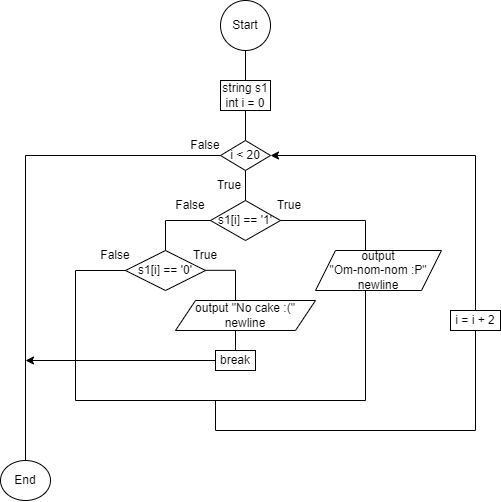

The diagram above was exported from draw.io. Its source (the exported page's mxGraphModel, read from the mxfile embedded in the PNG):
<mxGraphModel dx="1235" dy="655" grid="1" gridSize="10" guides="1" tooltips="1" connect="1" arrows="1" fold="1" page="1" pageScale="1" pageWidth="827" pageHeight="1169" math="0" shadow="0">
  <root>
    <mxCell id="0" />
    <mxCell id="1" parent="0" />
    <mxCell id="1X5OKosd5GbQdQqXakmN-1" value="Start" style="ellipse;whiteSpace=wrap;html=1;" vertex="1" parent="1">
      <mxGeometry x="375" y="20" width="50" height="50" as="geometry" />
    </mxCell>
    <mxCell id="1X5OKosd5GbQdQqXakmN-2" value="" style="endArrow=none;html=1;rounded=0;" edge="1" parent="1">
      <mxGeometry width="50" height="50" relative="1" as="geometry">
        <mxPoint x="400" y="100" as="sourcePoint" />
        <mxPoint x="400" y="70" as="targetPoint" />
      </mxGeometry>
    </mxCell>
    <mxCell id="1X5OKosd5GbQdQqXakmN-3" value="string s1&lt;div&gt;int i = 0&lt;/div&gt;" style="rounded=0;whiteSpace=wrap;html=1;" vertex="1" parent="1">
      <mxGeometry x="375" y="100" width="50" height="30" as="geometry" />
    </mxCell>
    <mxCell id="1X5OKosd5GbQdQqXakmN-4" value="" style="endArrow=none;html=1;rounded=0;" edge="1" parent="1">
      <mxGeometry width="50" height="50" relative="1" as="geometry">
        <mxPoint x="400" y="160" as="sourcePoint" />
        <mxPoint x="400" y="130" as="targetPoint" />
      </mxGeometry>
    </mxCell>
    <mxCell id="1X5OKosd5GbQdQqXakmN-5" value="i &amp;lt; 20" style="rhombus;whiteSpace=wrap;html=1;" vertex="1" parent="1">
      <mxGeometry x="375" y="160" width="50" height="30" as="geometry" />
    </mxCell>
    <mxCell id="1X5OKosd5GbQdQqXakmN-6" value="" style="endArrow=none;html=1;rounded=0;" edge="1" parent="1">
      <mxGeometry width="50" height="50" relative="1" as="geometry">
        <mxPoint x="400" y="220" as="sourcePoint" />
        <mxPoint x="400" y="190" as="targetPoint" />
      </mxGeometry>
    </mxCell>
    <mxCell id="1X5OKosd5GbQdQqXakmN-7" value="True" style="text;html=1;align=center;verticalAlign=middle;whiteSpace=wrap;rounded=0;" vertex="1" parent="1">
      <mxGeometry x="354" y="190" width="60" height="30" as="geometry" />
    </mxCell>
    <mxCell id="1X5OKosd5GbQdQqXakmN-8" value="s1[i] == '1'" style="rhombus;whiteSpace=wrap;html=1;" vertex="1" parent="1">
      <mxGeometry x="365" y="220" width="70" height="40" as="geometry" />
    </mxCell>
    <mxCell id="1X5OKosd5GbQdQqXakmN-9" value="" style="endArrow=none;html=1;rounded=0;" edge="1" parent="1">
      <mxGeometry width="50" height="50" relative="1" as="geometry">
        <mxPoint x="520" y="240" as="sourcePoint" />
        <mxPoint x="435" y="240" as="targetPoint" />
      </mxGeometry>
    </mxCell>
    <mxCell id="1X5OKosd5GbQdQqXakmN-10" value="" style="endArrow=none;html=1;rounded=0;" edge="1" parent="1">
      <mxGeometry width="50" height="50" relative="1" as="geometry">
        <mxPoint x="520" y="270" as="sourcePoint" />
        <mxPoint x="520" y="240" as="targetPoint" />
      </mxGeometry>
    </mxCell>
    <mxCell id="1X5OKosd5GbQdQqXakmN-11" value="&lt;font style=&quot;font-size: 12px;&quot; face=&quot;Helvetica&quot;&gt;output &quot;&lt;span style=&quot;white-space: pre;&quot;&gt;Om-nom-nom :P&lt;/span&gt;&quot; newline&lt;/font&gt;" style="shape=parallelogram;perimeter=parallelogramPerimeter;whiteSpace=wrap;html=1;fixedSize=1;" vertex="1" parent="1">
      <mxGeometry x="470" y="270" width="126" height="40" as="geometry" />
    </mxCell>
    <mxCell id="1X5OKosd5GbQdQqXakmN-12" value="True" style="text;html=1;align=center;verticalAlign=middle;whiteSpace=wrap;rounded=0;" vertex="1" parent="1">
      <mxGeometry x="414" y="210" width="60" height="30" as="geometry" />
    </mxCell>
    <mxCell id="1X5OKosd5GbQdQqXakmN-13" value="" style="endArrow=none;html=1;rounded=0;" edge="1" parent="1">
      <mxGeometry width="50" height="50" relative="1" as="geometry">
        <mxPoint x="320" y="240" as="sourcePoint" />
        <mxPoint x="365" y="240" as="targetPoint" />
      </mxGeometry>
    </mxCell>
    <mxCell id="1X5OKosd5GbQdQqXakmN-14" value="" style="endArrow=none;html=1;rounded=0;" edge="1" parent="1">
      <mxGeometry width="50" height="50" relative="1" as="geometry">
        <mxPoint x="320" y="270" as="sourcePoint" />
        <mxPoint x="320" y="240" as="targetPoint" />
      </mxGeometry>
    </mxCell>
    <mxCell id="1X5OKosd5GbQdQqXakmN-15" value="False" style="text;html=1;align=center;verticalAlign=middle;whiteSpace=wrap;rounded=0;" vertex="1" parent="1">
      <mxGeometry x="315" y="210" width="60" height="30" as="geometry" />
    </mxCell>
    <mxCell id="1X5OKosd5GbQdQqXakmN-16" value="s1[i] == '0'" style="rhombus;whiteSpace=wrap;html=1;" vertex="1" parent="1">
      <mxGeometry x="280" y="270" width="80" height="40" as="geometry" />
    </mxCell>
    <mxCell id="1X5OKosd5GbQdQqXakmN-17" value="" style="endArrow=none;html=1;rounded=0;" edge="1" parent="1">
      <mxGeometry width="50" height="50" relative="1" as="geometry">
        <mxPoint x="390" y="289.83" as="sourcePoint" />
        <mxPoint x="360" y="289.83" as="targetPoint" />
      </mxGeometry>
    </mxCell>
    <mxCell id="1X5OKosd5GbQdQqXakmN-18" value="" style="endArrow=none;html=1;rounded=0;" edge="1" parent="1">
      <mxGeometry width="50" height="50" relative="1" as="geometry">
        <mxPoint x="390" y="320" as="sourcePoint" />
        <mxPoint x="390" y="290" as="targetPoint" />
      </mxGeometry>
    </mxCell>
    <mxCell id="1X5OKosd5GbQdQqXakmN-19" value="output &quot;No cake :(&quot; newline" style="shape=parallelogram;perimeter=parallelogramPerimeter;whiteSpace=wrap;html=1;fixedSize=1;" vertex="1" parent="1">
      <mxGeometry x="330" y="320" width="140" height="30" as="geometry" />
    </mxCell>
    <mxCell id="1X5OKosd5GbQdQqXakmN-20" value="True" style="text;html=1;align=center;verticalAlign=middle;whiteSpace=wrap;rounded=0;" vertex="1" parent="1">
      <mxGeometry x="330" y="260" width="60" height="30" as="geometry" />
    </mxCell>
    <mxCell id="1X5OKosd5GbQdQqXakmN-21" value="" style="endArrow=none;html=1;rounded=0;" edge="1" parent="1">
      <mxGeometry width="50" height="50" relative="1" as="geometry">
        <mxPoint x="230" y="290" as="sourcePoint" />
        <mxPoint x="280" y="290" as="targetPoint" />
      </mxGeometry>
    </mxCell>
    <mxCell id="1X5OKosd5GbQdQqXakmN-22" value="False" style="text;html=1;align=center;verticalAlign=middle;whiteSpace=wrap;rounded=0;" vertex="1" parent="1">
      <mxGeometry x="240" y="260" width="60" height="30" as="geometry" />
    </mxCell>
    <mxCell id="1X5OKosd5GbQdQqXakmN-23" value="" style="endArrow=none;html=1;rounded=0;" edge="1" parent="1">
      <mxGeometry width="50" height="50" relative="1" as="geometry">
        <mxPoint x="390" y="370" as="sourcePoint" />
        <mxPoint x="390" y="350" as="targetPoint" />
      </mxGeometry>
    </mxCell>
    <mxCell id="1X5OKosd5GbQdQqXakmN-24" value="break" style="rounded=0;whiteSpace=wrap;html=1;" vertex="1" parent="1">
      <mxGeometry x="370" y="370" width="40" height="20" as="geometry" />
    </mxCell>
    <mxCell id="1X5OKosd5GbQdQqXakmN-25" value="" style="endArrow=none;html=1;rounded=0;" edge="1" parent="1">
      <mxGeometry width="50" height="50" relative="1" as="geometry">
        <mxPoint x="230" y="420" as="sourcePoint" />
        <mxPoint x="230" y="290" as="targetPoint" />
      </mxGeometry>
    </mxCell>
    <mxCell id="1X5OKosd5GbQdQqXakmN-27" value="" style="endArrow=none;html=1;rounded=0;" edge="1" parent="1">
      <mxGeometry width="50" height="50" relative="1" as="geometry">
        <mxPoint x="520" y="420" as="sourcePoint" />
        <mxPoint x="520" y="310" as="targetPoint" />
      </mxGeometry>
    </mxCell>
    <mxCell id="1X5OKosd5GbQdQqXakmN-28" value="" style="endArrow=none;html=1;rounded=0;" edge="1" parent="1">
      <mxGeometry width="50" height="50" relative="1" as="geometry">
        <mxPoint x="520" y="420" as="sourcePoint" />
        <mxPoint x="230" y="420" as="targetPoint" />
      </mxGeometry>
    </mxCell>
    <mxCell id="1X5OKosd5GbQdQqXakmN-29" value="" style="endArrow=none;html=1;rounded=0;" edge="1" parent="1">
      <mxGeometry width="50" height="50" relative="1" as="geometry">
        <mxPoint x="370" y="450" as="sourcePoint" />
        <mxPoint x="370" y="420" as="targetPoint" />
      </mxGeometry>
    </mxCell>
    <mxCell id="1X5OKosd5GbQdQqXakmN-30" value="" style="endArrow=none;html=1;rounded=0;" edge="1" parent="1">
      <mxGeometry width="50" height="50" relative="1" as="geometry">
        <mxPoint x="630" y="450" as="sourcePoint" />
        <mxPoint x="370" y="450" as="targetPoint" />
      </mxGeometry>
    </mxCell>
    <mxCell id="1X5OKosd5GbQdQqXakmN-31" value="" style="endArrow=none;html=1;rounded=0;" edge="1" parent="1">
      <mxGeometry width="50" height="50" relative="1" as="geometry">
        <mxPoint x="630" y="450" as="sourcePoint" />
        <mxPoint x="630" y="175" as="targetPoint" />
      </mxGeometry>
    </mxCell>
    <mxCell id="1X5OKosd5GbQdQqXakmN-32" value="" style="endArrow=classic;html=1;rounded=0;entryX=1;entryY=0.5;entryDx=0;entryDy=0;" edge="1" parent="1" target="1X5OKosd5GbQdQqXakmN-5">
      <mxGeometry width="50" height="50" relative="1" as="geometry">
        <mxPoint x="630" y="175" as="sourcePoint" />
        <mxPoint x="430" y="175" as="targetPoint" />
      </mxGeometry>
    </mxCell>
    <mxCell id="1X5OKosd5GbQdQqXakmN-33" value="" style="endArrow=none;html=1;rounded=0;" edge="1" parent="1">
      <mxGeometry width="50" height="50" relative="1" as="geometry">
        <mxPoint x="180" y="175" as="sourcePoint" />
        <mxPoint x="375" y="175" as="targetPoint" />
      </mxGeometry>
    </mxCell>
    <mxCell id="1X5OKosd5GbQdQqXakmN-34" value="False" style="text;html=1;align=center;verticalAlign=middle;whiteSpace=wrap;rounded=0;" vertex="1" parent="1">
      <mxGeometry x="330" y="150" width="60" height="30" as="geometry" />
    </mxCell>
    <mxCell id="1X5OKosd5GbQdQqXakmN-35" value="" style="endArrow=none;html=1;rounded=0;" edge="1" parent="1">
      <mxGeometry width="50" height="50" relative="1" as="geometry">
        <mxPoint x="180" y="480" as="sourcePoint" />
        <mxPoint x="180" y="175" as="targetPoint" />
      </mxGeometry>
    </mxCell>
    <mxCell id="1X5OKosd5GbQdQqXakmN-36" value="i = i + 2" style="rounded=0;whiteSpace=wrap;html=1;" vertex="1" parent="1">
      <mxGeometry x="605" y="330" width="50" height="20" as="geometry" />
    </mxCell>
    <mxCell id="1X5OKosd5GbQdQqXakmN-37" value="" style="endArrow=classic;html=1;rounded=0;exitX=0;exitY=0.5;exitDx=0;exitDy=0;" edge="1" parent="1" source="1X5OKosd5GbQdQqXakmN-24">
      <mxGeometry width="50" height="50" relative="1" as="geometry">
        <mxPoint x="260" y="400" as="sourcePoint" />
        <mxPoint x="180" y="380" as="targetPoint" />
      </mxGeometry>
    </mxCell>
    <mxCell id="1X5OKosd5GbQdQqXakmN-38" value="End" style="ellipse;whiteSpace=wrap;html=1;" vertex="1" parent="1">
      <mxGeometry x="155" y="480" width="50" height="40" as="geometry" />
    </mxCell>
  </root>
</mxGraphModel>